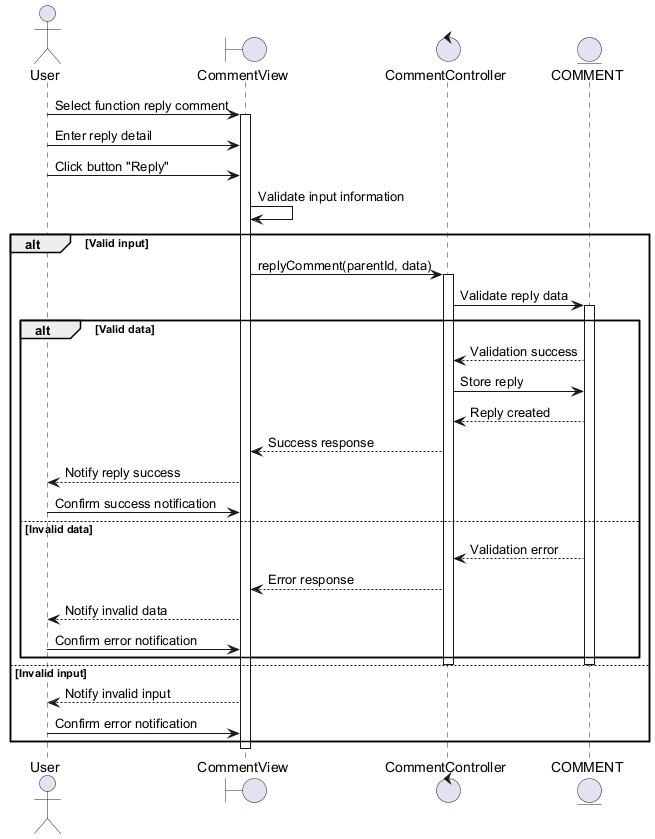

The diagram above was rendered by PlantUML. Its source (embedded in the PNG):
@startuml
actor User
boundary CommentView
control CommentController
entity COMMENT

User -> CommentView : Select function reply comment
activate CommentView
User -> CommentView : Enter reply detail
User -> CommentView : Click button "Reply"
CommentView -> CommentView : Validate input information

alt Valid input
    CommentView -> CommentController : replyComment(parentId, data)
    activate CommentController
    CommentController -> COMMENT : Validate reply data
    activate COMMENT

    alt Valid data
        COMMENT --> CommentController : Validation success
        CommentController -> COMMENT : Store reply
        COMMENT --> CommentController : Reply created
        CommentController --> CommentView : Success response
        CommentView --> User : Notify reply success
        User -> CommentView : Confirm success notification
    else Invalid data
        COMMENT --> CommentController : Validation error
        CommentController --> CommentView : Error response
        CommentView --> User : Notify invalid data
        User -> CommentView : Confirm error notification
    end
    deactivate COMMENT
    deactivate CommentController
else Invalid input
    CommentView --> User : Notify invalid input
    User -> CommentView : Confirm error notification
end
deactivate CommentView
@enduml